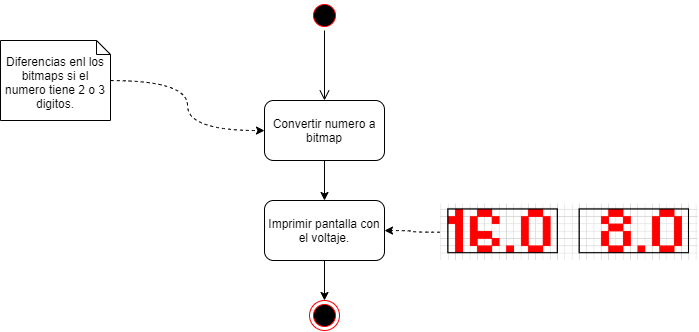

The diagram above was exported from draw.io. Its source (the exported page's mxGraphModel, read from the mxfile embedded in the PNG):
<mxGraphModel dx="1673" dy="1014" grid="1" gridSize="10" guides="1" tooltips="1" connect="1" arrows="1" fold="1" page="1" pageScale="1" pageWidth="827" pageHeight="1169" math="0" shadow="0">
  <root>
    <mxCell id="4UlAimoXB01ey8G5oLnk-0" />
    <mxCell id="4UlAimoXB01ey8G5oLnk-1" parent="4UlAimoXB01ey8G5oLnk-0" />
    <mxCell id="4UlAimoXB01ey8G5oLnk-3" value="" style="ellipse;html=1;shape=startState;fillColor=#000000;strokeColor=#ff0000;align=center;" vertex="1" parent="4UlAimoXB01ey8G5oLnk-1">
      <mxGeometry x="389" y="419" width="30" height="30" as="geometry" />
    </mxCell>
    <mxCell id="4UlAimoXB01ey8G5oLnk-4" value="" style="edgeStyle=orthogonalEdgeStyle;html=1;verticalAlign=bottom;endArrow=open;endSize=8;strokeColor=#000000;align=center;" edge="1" source="4UlAimoXB01ey8G5oLnk-3" parent="4UlAimoXB01ey8G5oLnk-1" target="4UlAimoXB01ey8G5oLnk-5">
      <mxGeometry relative="1" as="geometry">
        <mxPoint x="404" y="509" as="targetPoint" />
        <Array as="points" />
      </mxGeometry>
    </mxCell>
    <mxCell id="4UlAimoXB01ey8G5oLnk-7" style="edgeStyle=orthogonalEdgeStyle;rounded=0;orthogonalLoop=1;jettySize=auto;html=1;align=center;" edge="1" parent="4UlAimoXB01ey8G5oLnk-1" source="4UlAimoXB01ey8G5oLnk-5" target="4UlAimoXB01ey8G5oLnk-14">
      <mxGeometry relative="1" as="geometry">
        <mxPoint x="404.0344827586207" y="599.0344827586207" as="targetPoint" />
      </mxGeometry>
    </mxCell>
    <mxCell id="4UlAimoXB01ey8G5oLnk-5" value="Convertir numero a bitmap" style="rounded=1;whiteSpace=wrap;html=1;align=center;" vertex="1" parent="4UlAimoXB01ey8G5oLnk-1">
      <mxGeometry x="344" y="519" width="120" height="60" as="geometry" />
    </mxCell>
    <mxCell id="4UlAimoXB01ey8G5oLnk-13" style="edgeStyle=orthogonalEdgeStyle;orthogonalLoop=1;jettySize=auto;html=1;dashed=1;curved=1;align=center;" edge="1" parent="4UlAimoXB01ey8G5oLnk-1" source="4UlAimoXB01ey8G5oLnk-12" target="4UlAimoXB01ey8G5oLnk-5">
      <mxGeometry relative="1" as="geometry" />
    </mxCell>
    <mxCell id="4UlAimoXB01ey8G5oLnk-12" value="&lt;br&gt;Diferencias enl los bitmaps si el numero tiene 2 o 3 digitos." style="shape=note;whiteSpace=wrap;html=1;size=14;verticalAlign=top;align=center;spacingTop=-6;" vertex="1" parent="4UlAimoXB01ey8G5oLnk-1">
      <mxGeometry x="80" y="459" width="110" height="80" as="geometry" />
    </mxCell>
    <mxCell id="4UlAimoXB01ey8G5oLnk-14" value="Imprimir pantalla con el voltaje." style="rounded=1;whiteSpace=wrap;html=1;align=center;" vertex="1" parent="4UlAimoXB01ey8G5oLnk-1">
      <mxGeometry x="344.0044827586207" y="619.0044827586207" width="120" height="60" as="geometry" />
    </mxCell>
    <mxCell id="4UlAimoXB01ey8G5oLnk-17" style="edgeStyle=orthogonalEdgeStyle;curved=1;orthogonalLoop=1;jettySize=auto;html=1;dashed=1;align=center;" edge="1" parent="4UlAimoXB01ey8G5oLnk-1" source="4UlAimoXB01ey8G5oLnk-15" target="4UlAimoXB01ey8G5oLnk-14">
      <mxGeometry relative="1" as="geometry" />
    </mxCell>
    <mxCell id="4UlAimoXB01ey8G5oLnk-15" value="" style="shape=image;verticalLabelPosition=bottom;labelBackgroundColor=#ffffff;verticalAlign=top;aspect=fixed;imageAspect=0;image=data:image/png,(base64 omitted: 5732 chars);align=center;" vertex="1" parent="4UlAimoXB01ey8G5oLnk-1">
      <mxGeometry x="520" y="622.5" width="257.59" height="56.5" as="geometry" />
    </mxCell>
    <mxCell id="4UlAimoXB01ey8G5oLnk-18" value="" style="ellipse;html=1;shape=endState;fillColor=#000000;strokeColor=#ff0000;align=center;" vertex="1" parent="4UlAimoXB01ey8G5oLnk-1">
      <mxGeometry x="389.0044827586207" y="719.0044827586207" width="30" height="30" as="geometry" />
    </mxCell>
    <mxCell id="4UlAimoXB01ey8G5oLnk-19" value="" style="edgeStyle=orthogonalEdgeStyle;curved=1;orthogonalLoop=1;jettySize=auto;html=1;align=center;" edge="1" parent="4UlAimoXB01ey8G5oLnk-1" source="4UlAimoXB01ey8G5oLnk-14" target="4UlAimoXB01ey8G5oLnk-18">
      <mxGeometry relative="1" as="geometry" />
    </mxCell>
  </root>
</mxGraphModel>